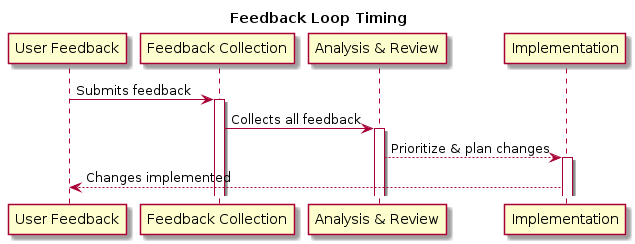

The diagram above was rendered by PlantUML. Its source (embedded in the PNG):
@startuml

title Feedback Loop Timing

participant "User Feedback" as Feedback
participant "Feedback Collection" as Collection
participant "Analysis & Review" as Analysis
participant "Implementation" as Implement

Feedback -> Collection : Submits feedback
activate Collection
Collection -> Analysis : Collects all feedback
activate Analysis
Analysis --> Implement : Prioritize & plan changes
activate Implement
Implement --> Feedback : Changes implemented

@enduml